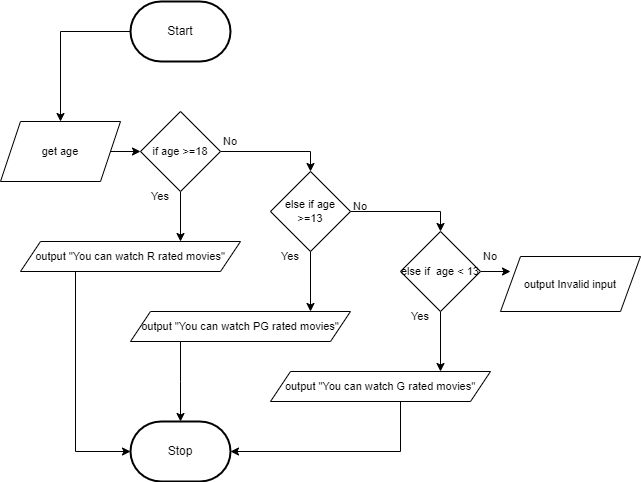

The diagram above was exported from draw.io. Its source (the exported page's mxGraphModel, read from the mxfile embedded in the PNG):
<mxGraphModel dx="1045" dy="721" grid="1" gridSize="10" guides="1" tooltips="1" connect="1" arrows="1" fold="1" page="1" pageScale="1" pageWidth="850" pageHeight="1100" math="0" shadow="0">
  <root>
    <mxCell id="0" />
    <mxCell id="1" parent="0" />
    <mxCell id="5" style="edgeStyle=orthogonalEdgeStyle;shape=connector;rounded=0;html=1;entryX=0.5;entryY=0;entryDx=0;entryDy=0;labelBackgroundColor=default;strokeColor=default;fontFamily=Helvetica;fontSize=11;fontColor=default;endArrow=classic;" parent="1" source="2" target="4" edge="1">
      <mxGeometry relative="1" as="geometry" />
    </mxCell>
    <mxCell id="2" value="Start" style="strokeWidth=2;html=1;shape=mxgraph.flowchart.terminator;whiteSpace=wrap;" parent="1" vertex="1">
      <mxGeometry x="230" y="410" width="100" height="60" as="geometry" />
    </mxCell>
    <mxCell id="3" value="Stop" style="strokeWidth=2;html=1;shape=mxgraph.flowchart.terminator;whiteSpace=wrap;" parent="1" vertex="1">
      <mxGeometry x="230" y="830" width="100" height="60" as="geometry" />
    </mxCell>
    <mxCell id="36" style="edgeStyle=orthogonalEdgeStyle;shape=connector;rounded=0;html=1;entryX=0;entryY=0.5;entryDx=0;entryDy=0;labelBackgroundColor=default;strokeColor=default;fontFamily=Helvetica;fontSize=11;fontColor=default;endArrow=classic;" parent="1" source="4" target="6" edge="1">
      <mxGeometry relative="1" as="geometry" />
    </mxCell>
    <mxCell id="4" value="get age" style="shape=parallelogram;perimeter=parallelogramPerimeter;whiteSpace=wrap;html=1;fixedSize=1;fontFamily=Helvetica;fontSize=11;fontColor=default;" parent="1" vertex="1">
      <mxGeometry x="100" y="530" width="120" height="60" as="geometry" />
    </mxCell>
    <mxCell id="8" style="edgeStyle=orthogonalEdgeStyle;shape=connector;rounded=0;html=1;labelBackgroundColor=default;strokeColor=default;fontFamily=Helvetica;fontSize=11;fontColor=default;endArrow=classic;" parent="1" source="6" edge="1">
      <mxGeometry relative="1" as="geometry">
        <mxPoint x="280" y="650" as="targetPoint" />
      </mxGeometry>
    </mxCell>
    <mxCell id="11" style="edgeStyle=orthogonalEdgeStyle;shape=connector;rounded=0;html=1;entryX=0.5;entryY=0;entryDx=0;entryDy=0;labelBackgroundColor=default;strokeColor=default;fontFamily=Helvetica;fontSize=11;fontColor=default;endArrow=classic;" parent="1" source="6" target="10" edge="1">
      <mxGeometry relative="1" as="geometry" />
    </mxCell>
    <mxCell id="6" value="if age &amp;gt;=18" style="rhombus;whiteSpace=wrap;html=1;fontFamily=Helvetica;fontSize=11;fontColor=default;" parent="1" vertex="1">
      <mxGeometry x="240" y="520" width="80" height="80" as="geometry" />
    </mxCell>
    <mxCell id="12" style="edgeStyle=orthogonalEdgeStyle;shape=connector;rounded=0;html=1;labelBackgroundColor=default;strokeColor=default;fontFamily=Helvetica;fontSize=11;fontColor=default;endArrow=classic;" parent="1" source="10" edge="1">
      <mxGeometry relative="1" as="geometry">
        <mxPoint x="410" y="720" as="targetPoint" />
      </mxGeometry>
    </mxCell>
    <mxCell id="15" style="edgeStyle=orthogonalEdgeStyle;shape=connector;rounded=0;html=1;entryX=0.5;entryY=0;entryDx=0;entryDy=0;labelBackgroundColor=default;strokeColor=default;fontFamily=Helvetica;fontSize=11;fontColor=default;endArrow=classic;" parent="1" source="10" target="13" edge="1">
      <mxGeometry relative="1" as="geometry" />
    </mxCell>
    <mxCell id="10" value="&lt;div&gt;else if age &amp;gt;=13&lt;br&gt;&lt;/div&gt;" style="rhombus;whiteSpace=wrap;html=1;fontFamily=Helvetica;fontSize=11;fontColor=default;" parent="1" vertex="1">
      <mxGeometry x="370" y="580" width="80" height="80" as="geometry" />
    </mxCell>
    <mxCell id="17" style="edgeStyle=orthogonalEdgeStyle;shape=connector;rounded=0;html=1;labelBackgroundColor=default;strokeColor=default;fontFamily=Helvetica;fontSize=11;fontColor=default;endArrow=classic;" parent="1" source="13" edge="1">
      <mxGeometry relative="1" as="geometry">
        <mxPoint x="540" y="780" as="targetPoint" />
      </mxGeometry>
    </mxCell>
    <mxCell id="37" style="edgeStyle=none;html=1;" edge="1" parent="1" source="13">
      <mxGeometry relative="1" as="geometry">
        <mxPoint x="610" y="680" as="targetPoint" />
      </mxGeometry>
    </mxCell>
    <mxCell id="13" value="else if&amp;nbsp; age &amp;lt; 13" style="rhombus;whiteSpace=wrap;html=1;fontFamily=Helvetica;fontSize=11;fontColor=default;" parent="1" vertex="1">
      <mxGeometry x="500" y="640" width="80" height="80" as="geometry" />
    </mxCell>
    <mxCell id="18" value="Yes" style="text;html=1;strokeColor=none;fillColor=none;align=center;verticalAlign=middle;whiteSpace=wrap;rounded=0;fontFamily=Helvetica;fontSize=11;fontColor=default;" parent="1" vertex="1">
      <mxGeometry x="230" y="590" width="60" height="30" as="geometry" />
    </mxCell>
    <mxCell id="19" value="Yes" style="text;html=1;strokeColor=none;fillColor=none;align=center;verticalAlign=middle;whiteSpace=wrap;rounded=0;fontFamily=Helvetica;fontSize=11;fontColor=default;" parent="1" vertex="1">
      <mxGeometry x="360" y="650" width="60" height="30" as="geometry" />
    </mxCell>
    <mxCell id="21" value="No" style="text;html=1;strokeColor=none;fillColor=none;align=center;verticalAlign=middle;whiteSpace=wrap;rounded=0;fontFamily=Helvetica;fontSize=11;fontColor=default;" parent="1" vertex="1">
      <mxGeometry x="300" y="535" width="60" height="30" as="geometry" />
    </mxCell>
    <mxCell id="22" value="No" style="text;html=1;strokeColor=none;fillColor=none;align=center;verticalAlign=middle;whiteSpace=wrap;rounded=0;fontFamily=Helvetica;fontSize=11;fontColor=default;" parent="1" vertex="1">
      <mxGeometry x="430" y="600" width="60" height="30" as="geometry" />
    </mxCell>
    <mxCell id="30" style="edgeStyle=orthogonalEdgeStyle;shape=connector;rounded=0;html=1;exitX=0.25;exitY=1;exitDx=0;exitDy=0;entryX=0;entryY=0.5;entryDx=0;entryDy=0;entryPerimeter=0;labelBackgroundColor=default;strokeColor=default;fontFamily=Helvetica;fontSize=11;fontColor=default;endArrow=classic;" parent="1" source="24" target="3" edge="1">
      <mxGeometry relative="1" as="geometry" />
    </mxCell>
    <mxCell id="24" value="output &quot;You can watch R rated movies&quot;" style="shape=parallelogram;perimeter=parallelogramPerimeter;whiteSpace=wrap;html=1;fixedSize=1;fontFamily=Helvetica;fontSize=11;fontColor=default;" parent="1" vertex="1">
      <mxGeometry x="120" y="650" width="220" height="30" as="geometry" />
    </mxCell>
    <mxCell id="34" style="edgeStyle=orthogonalEdgeStyle;shape=connector;rounded=0;html=1;entryX=0.5;entryY=0;entryDx=0;entryDy=0;entryPerimeter=0;labelBackgroundColor=default;strokeColor=default;fontFamily=Helvetica;fontSize=11;fontColor=default;endArrow=classic;" parent="1" source="25" target="3" edge="1">
      <mxGeometry relative="1" as="geometry">
        <Array as="points">
          <mxPoint x="280" y="790" />
          <mxPoint x="280" y="790" />
        </Array>
      </mxGeometry>
    </mxCell>
    <mxCell id="25" value="output &quot;You can watch PG rated movies&quot;" style="shape=parallelogram;perimeter=parallelogramPerimeter;whiteSpace=wrap;html=1;fixedSize=1;fontFamily=Helvetica;fontSize=11;fontColor=default;" parent="1" vertex="1">
      <mxGeometry x="230" y="720" width="220" height="30" as="geometry" />
    </mxCell>
    <mxCell id="32" style="edgeStyle=orthogonalEdgeStyle;shape=connector;rounded=0;html=1;entryX=1;entryY=0.5;entryDx=0;entryDy=0;entryPerimeter=0;labelBackgroundColor=default;strokeColor=default;fontFamily=Helvetica;fontSize=11;fontColor=default;endArrow=classic;" parent="1" source="26" target="3" edge="1">
      <mxGeometry relative="1" as="geometry">
        <Array as="points">
          <mxPoint x="500" y="860" />
        </Array>
      </mxGeometry>
    </mxCell>
    <mxCell id="26" value="output &quot;You can watch G rated movies&quot;" style="shape=parallelogram;perimeter=parallelogramPerimeter;whiteSpace=wrap;html=1;fixedSize=1;fontFamily=Helvetica;fontSize=11;fontColor=default;" parent="1" vertex="1">
      <mxGeometry x="370" y="780" width="220" height="30" as="geometry" />
    </mxCell>
    <mxCell id="38" value="output Invalid input" style="shape=parallelogram;perimeter=parallelogramPerimeter;whiteSpace=wrap;html=1;fixedSize=1;fontFamily=Helvetica;fontSize=11;fontColor=default;" vertex="1" parent="1">
      <mxGeometry x="600" y="665" width="140" height="55" as="geometry" />
    </mxCell>
    <mxCell id="39" value="No" style="text;html=1;strokeColor=none;fillColor=none;align=center;verticalAlign=middle;whiteSpace=wrap;rounded=0;fontFamily=Helvetica;fontSize=11;fontColor=default;" vertex="1" parent="1">
      <mxGeometry x="560" y="650" width="60" height="30" as="geometry" />
    </mxCell>
    <mxCell id="40" value="Yes" style="text;html=1;strokeColor=none;fillColor=none;align=center;verticalAlign=middle;whiteSpace=wrap;rounded=0;fontFamily=Helvetica;fontSize=11;fontColor=default;" vertex="1" parent="1">
      <mxGeometry x="490" y="710" width="60" height="30" as="geometry" />
    </mxCell>
  </root>
</mxGraphModel>